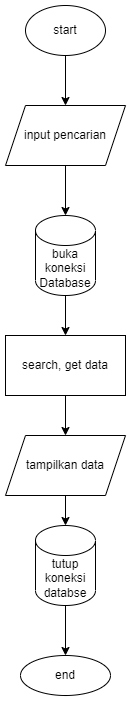

The diagram above was exported from draw.io. Its source (the exported page's mxGraphModel, read from the mxfile embedded in the PNG):
<mxGraphModel dx="1373" dy="828" grid="1" gridSize="10" guides="1" tooltips="1" connect="1" arrows="1" fold="1" page="1" pageScale="1" pageWidth="850" pageHeight="1100" math="0" shadow="0">
  <root>
    <mxCell id="0" />
    <mxCell id="1" parent="0" />
    <mxCell id="Mgo_JTdueOPvGcjaS5bE-2" style="edgeStyle=orthogonalEdgeStyle;rounded=0;orthogonalLoop=1;jettySize=auto;html=1;" edge="1" parent="1" source="Mgo_JTdueOPvGcjaS5bE-1" target="Mgo_JTdueOPvGcjaS5bE-3">
      <mxGeometry relative="1" as="geometry">
        <mxPoint x="290" y="220" as="targetPoint" />
      </mxGeometry>
    </mxCell>
    <mxCell id="Mgo_JTdueOPvGcjaS5bE-1" value="start" style="ellipse;whiteSpace=wrap;html=1;" vertex="1" parent="1">
      <mxGeometry x="250" y="120" width="80" height="50" as="geometry" />
    </mxCell>
    <mxCell id="Mgo_JTdueOPvGcjaS5bE-4" style="edgeStyle=orthogonalEdgeStyle;rounded=0;orthogonalLoop=1;jettySize=auto;html=1;" edge="1" parent="1" source="Mgo_JTdueOPvGcjaS5bE-3" target="Mgo_JTdueOPvGcjaS5bE-5">
      <mxGeometry relative="1" as="geometry">
        <mxPoint x="290" y="340" as="targetPoint" />
      </mxGeometry>
    </mxCell>
    <mxCell id="Mgo_JTdueOPvGcjaS5bE-3" value="input pencarian" style="shape=parallelogram;perimeter=parallelogramPerimeter;whiteSpace=wrap;html=1;fixedSize=1;" vertex="1" parent="1">
      <mxGeometry x="230" y="220" width="120" height="60" as="geometry" />
    </mxCell>
    <mxCell id="Mgo_JTdueOPvGcjaS5bE-6" style="edgeStyle=orthogonalEdgeStyle;rounded=0;orthogonalLoop=1;jettySize=auto;html=1;" edge="1" parent="1" source="Mgo_JTdueOPvGcjaS5bE-5" target="Mgo_JTdueOPvGcjaS5bE-7">
      <mxGeometry relative="1" as="geometry">
        <mxPoint x="290" y="480" as="targetPoint" />
      </mxGeometry>
    </mxCell>
    <mxCell id="Mgo_JTdueOPvGcjaS5bE-5" value="buka koneksi&lt;br&gt;Database" style="shape=cylinder3;whiteSpace=wrap;html=1;boundedLbl=1;backgroundOutline=1;size=15;" vertex="1" parent="1">
      <mxGeometry x="260" y="330" width="60" height="80" as="geometry" />
    </mxCell>
    <mxCell id="Mgo_JTdueOPvGcjaS5bE-8" style="edgeStyle=orthogonalEdgeStyle;rounded=0;orthogonalLoop=1;jettySize=auto;html=1;" edge="1" parent="1" source="Mgo_JTdueOPvGcjaS5bE-7" target="Mgo_JTdueOPvGcjaS5bE-9">
      <mxGeometry relative="1" as="geometry">
        <mxPoint x="290" y="580" as="targetPoint" />
      </mxGeometry>
    </mxCell>
    <mxCell id="Mgo_JTdueOPvGcjaS5bE-7" value="search, get data" style="rounded=0;whiteSpace=wrap;html=1;" vertex="1" parent="1">
      <mxGeometry x="230" y="450" width="120" height="60" as="geometry" />
    </mxCell>
    <mxCell id="Mgo_JTdueOPvGcjaS5bE-10" style="edgeStyle=orthogonalEdgeStyle;rounded=0;orthogonalLoop=1;jettySize=auto;html=1;" edge="1" parent="1" source="Mgo_JTdueOPvGcjaS5bE-9" target="Mgo_JTdueOPvGcjaS5bE-11">
      <mxGeometry relative="1" as="geometry">
        <mxPoint x="290" y="680" as="targetPoint" />
      </mxGeometry>
    </mxCell>
    <mxCell id="Mgo_JTdueOPvGcjaS5bE-9" value="tampilkan data" style="shape=parallelogram;perimeter=parallelogramPerimeter;whiteSpace=wrap;html=1;fixedSize=1;" vertex="1" parent="1">
      <mxGeometry x="230" y="550" width="120" height="60" as="geometry" />
    </mxCell>
    <mxCell id="Mgo_JTdueOPvGcjaS5bE-12" style="edgeStyle=orthogonalEdgeStyle;rounded=0;orthogonalLoop=1;jettySize=auto;html=1;" edge="1" parent="1" source="Mgo_JTdueOPvGcjaS5bE-11" target="Mgo_JTdueOPvGcjaS5bE-13">
      <mxGeometry relative="1" as="geometry">
        <mxPoint x="290" y="780" as="targetPoint" />
      </mxGeometry>
    </mxCell>
    <mxCell id="Mgo_JTdueOPvGcjaS5bE-11" value="tutup koneksi&lt;br&gt;databse" style="shape=cylinder3;whiteSpace=wrap;html=1;boundedLbl=1;backgroundOutline=1;size=15;" vertex="1" parent="1">
      <mxGeometry x="260" y="640" width="60" height="80" as="geometry" />
    </mxCell>
    <mxCell id="Mgo_JTdueOPvGcjaS5bE-13" value="end" style="ellipse;whiteSpace=wrap;html=1;" vertex="1" parent="1">
      <mxGeometry x="245" y="770" width="90" height="40" as="geometry" />
    </mxCell>
  </root>
</mxGraphModel>